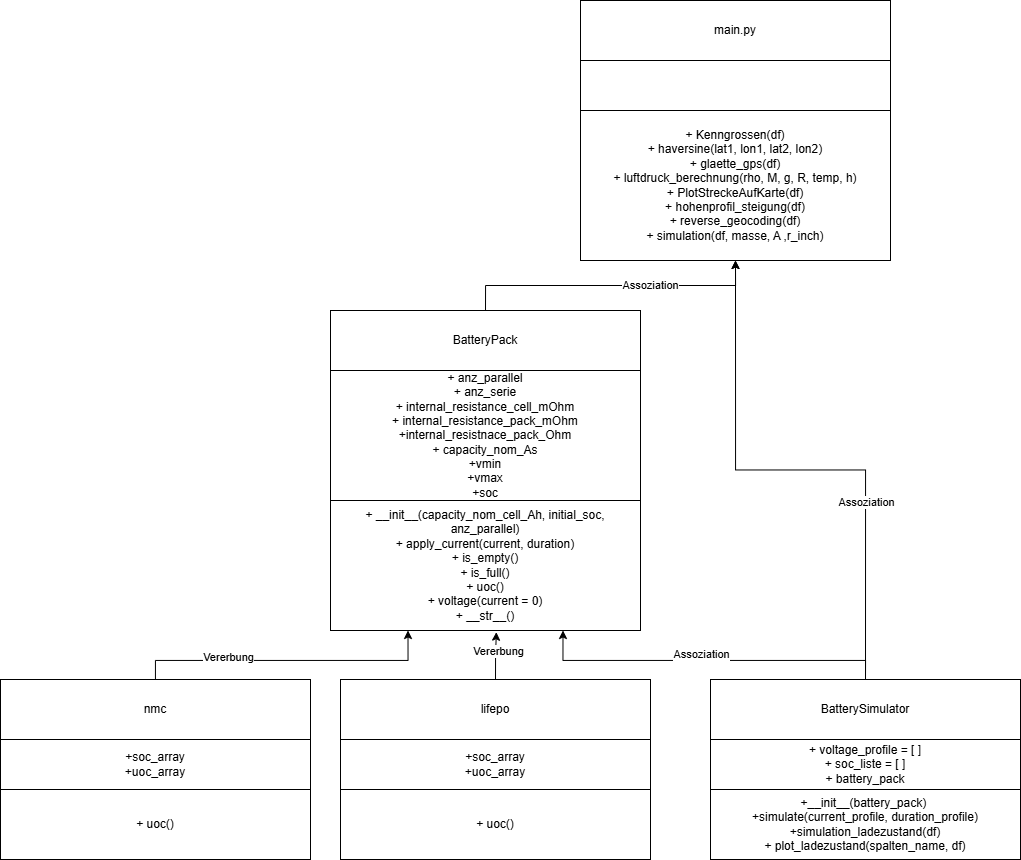

The diagram above was exported from draw.io. Its source (the exported page's mxGraphModel, read from the mxfile embedded in the PNG):
<mxGraphModel dx="1664" dy="914" grid="1" gridSize="10" guides="1" tooltips="1" connect="1" arrows="1" fold="1" page="1" pageScale="1" pageWidth="827" pageHeight="1169" math="0" shadow="0">
  <root>
    <mxCell id="0" />
    <mxCell id="1" parent="0" />
    <mxCell id="o5wwjslccVr2l1CS_AST-1" parent="1" style="rounded=0;whiteSpace=wrap;html=1;" value="&lt;div&gt;+ anz_parallel&lt;/div&gt;&lt;div&gt;+ anz_serie&lt;/div&gt;&lt;div&gt;+ internal_resistance_cell_mOhm&lt;/div&gt;&lt;div&gt;+ internal_resistance_pack_mOhm&lt;/div&gt;&lt;div&gt;+internal_resistnace_pack_Ohm&lt;/div&gt;&lt;div&gt;+ capacity_nom_As&lt;/div&gt;&lt;div&gt;+vmin&lt;/div&gt;&lt;div&gt;+vmax&lt;/div&gt;&lt;div&gt;+soc&lt;/div&gt;" vertex="1">
      <mxGeometry height="130" width="310" x="370" y="525" as="geometry" />
    </mxCell>
    <mxCell id="o5wwjslccVr2l1CS_AST-2" parent="1" style="rounded=0;whiteSpace=wrap;html=1;" value="&lt;div&gt;+ __init__(capacity_nom_cell_Ah, initial_soc, anz_parallel)&lt;/div&gt;+ apply_current(current, duration)&lt;div&gt;+ is_empty()&lt;/div&gt;&lt;div&gt;+ is_full()&lt;/div&gt;&lt;div&gt;+ uoc()&lt;/div&gt;&lt;div&gt;+ voltage(current = 0)&lt;/div&gt;&lt;div&gt;+ __str__()&lt;/div&gt;" vertex="1">
      <mxGeometry height="130" width="310" x="370" y="655" as="geometry" />
    </mxCell>
    <mxCell id="o5wwjslccVr2l1CS_AST-27" edge="1" parent="1" source="o5wwjslccVr2l1CS_AST-4" style="edgeStyle=orthogonalEdgeStyle;rounded=0;orthogonalLoop=1;jettySize=auto;html=1;exitX=0.5;exitY=0;exitDx=0;exitDy=0;entryX=0.5;entryY=1;entryDx=0;entryDy=0;" target="o5wwjslccVr2l1CS_AST-25">
      <mxGeometry relative="1" as="geometry" />
    </mxCell>
    <mxCell id="o5wwjslccVr2l1CS_AST-30" connectable="0" parent="o5wwjslccVr2l1CS_AST-27" style="edgeLabel;html=1;align=center;verticalAlign=middle;resizable=0;points=[];" value="Assoziation" vertex="1">
      <mxGeometry relative="1" x="0.26" y="1" as="geometry">
        <mxPoint as="offset" />
      </mxGeometry>
    </mxCell>
    <mxCell id="o5wwjslccVr2l1CS_AST-4" parent="1" style="rounded=0;whiteSpace=wrap;html=1;" value="BatteryPack" vertex="1">
      <mxGeometry height="60" width="310" x="370" y="465" as="geometry" />
    </mxCell>
    <mxCell id="o5wwjslccVr2l1CS_AST-7" parent="1" style="rounded=0;whiteSpace=wrap;html=1;" value="lifepo" vertex="1">
      <mxGeometry height="60" width="310" x="380" y="834" as="geometry" />
    </mxCell>
    <mxCell id="o5wwjslccVr2l1CS_AST-8" edge="1" parent="1" source="o5wwjslccVr2l1CS_AST-7" style="edgeStyle=orthogonalEdgeStyle;rounded=0;orthogonalLoop=1;jettySize=auto;html=1;exitX=0.5;exitY=0;exitDx=0;exitDy=0;entryX=0.535;entryY=1.013;entryDx=0;entryDy=0;entryPerimeter=0;" target="o5wwjslccVr2l1CS_AST-2">
      <mxGeometry relative="1" as="geometry" />
    </mxCell>
    <mxCell id="o5wwjslccVr2l1CS_AST-18" connectable="0" parent="o5wwjslccVr2l1CS_AST-8" style="edgeLabel;html=1;align=center;verticalAlign=middle;resizable=0;points=[];" value="Vererbung" vertex="1">
      <mxGeometry relative="1" x="0.2145" y="-2" as="geometry">
        <mxPoint as="offset" />
      </mxGeometry>
    </mxCell>
    <mxCell id="o5wwjslccVr2l1CS_AST-9" parent="1" style="rounded=0;whiteSpace=wrap;html=1;" value="+soc_array&lt;div&gt;+uoc_array&lt;/div&gt;" vertex="1">
      <mxGeometry height="50" width="310" x="380" y="894" as="geometry" />
    </mxCell>
    <mxCell id="o5wwjslccVr2l1CS_AST-10" parent="1" style="rounded=0;whiteSpace=wrap;html=1;" value="&lt;div&gt;&lt;br&gt;&lt;/div&gt;&lt;div&gt;+ uoc()&lt;/div&gt;&lt;div&gt;&lt;br&gt;&lt;/div&gt;" vertex="1">
      <mxGeometry height="70" width="310" x="380" y="944" as="geometry" />
    </mxCell>
    <mxCell id="o5wwjslccVr2l1CS_AST-11" parent="1" style="rounded=0;whiteSpace=wrap;html=1;" value="&lt;div&gt;+__init__(battery_pack)&amp;nbsp;&lt;/div&gt;&lt;div&gt;+simulate(current_profile, duration_profile)&lt;/div&gt;&lt;div&gt;+simulation_ladezustand(df)&lt;/div&gt;&lt;div&gt;+ plot_ladezustand(spalten_name, df)&lt;/div&gt;" vertex="1">
      <mxGeometry height="70" width="310" x="750" y="944" as="geometry" />
    </mxCell>
    <mxCell id="o5wwjslccVr2l1CS_AST-12" parent="1" style="rounded=0;whiteSpace=wrap;html=1;" value="+ voltage_profile = [ ]&lt;br&gt;+ soc_liste = [ ]&lt;br&gt;&lt;div&gt;+ battery_pack&lt;/div&gt;" vertex="1">
      <mxGeometry height="50" width="310" x="750" y="894" as="geometry" />
    </mxCell>
    <mxCell id="o5wwjslccVr2l1CS_AST-13" edge="1" parent="1" source="o5wwjslccVr2l1CS_AST-14" style="edgeStyle=orthogonalEdgeStyle;rounded=0;orthogonalLoop=1;jettySize=auto;html=1;exitX=0.5;exitY=0;exitDx=0;exitDy=0;entryX=0.75;entryY=1;entryDx=0;entryDy=0;" target="o5wwjslccVr2l1CS_AST-2">
      <mxGeometry relative="1" as="geometry">
        <Array as="points">
          <mxPoint x="905" y="815" />
          <mxPoint x="603" y="815" />
        </Array>
      </mxGeometry>
    </mxCell>
    <mxCell id="o5wwjslccVr2l1CS_AST-31" connectable="0" parent="o5wwjslccVr2l1CS_AST-13" style="edgeLabel;html=1;align=center;verticalAlign=middle;resizable=0;points=[];" value="Assoziation" vertex="1">
      <mxGeometry relative="1" x="0.0428" y="-7" as="geometry">
        <mxPoint as="offset" />
      </mxGeometry>
    </mxCell>
    <mxCell id="o5wwjslccVr2l1CS_AST-28" edge="1" parent="1" source="o5wwjslccVr2l1CS_AST-14" style="edgeStyle=orthogonalEdgeStyle;rounded=0;orthogonalLoop=1;jettySize=auto;html=1;exitX=0.5;exitY=0;exitDx=0;exitDy=0;entryX=0.5;entryY=1;entryDx=0;entryDy=0;" target="o5wwjslccVr2l1CS_AST-25">
      <mxGeometry relative="1" as="geometry" />
    </mxCell>
    <mxCell id="o5wwjslccVr2l1CS_AST-29" connectable="0" parent="o5wwjslccVr2l1CS_AST-28" style="edgeLabel;html=1;align=center;verticalAlign=middle;resizable=0;points=[];" value="Assoziation" vertex="1">
      <mxGeometry relative="1" x="-0.3516" as="geometry">
        <mxPoint as="offset" />
      </mxGeometry>
    </mxCell>
    <mxCell id="o5wwjslccVr2l1CS_AST-14" parent="1" style="rounded=0;whiteSpace=wrap;html=1;" value="BatterySimulator" vertex="1">
      <mxGeometry height="60" width="310" x="750" y="834" as="geometry" />
    </mxCell>
    <mxCell id="o5wwjslccVr2l1CS_AST-22" edge="1" parent="1" source="o5wwjslccVr2l1CS_AST-19" style="edgeStyle=orthogonalEdgeStyle;rounded=0;orthogonalLoop=1;jettySize=auto;html=1;entryX=0.25;entryY=1;entryDx=0;entryDy=0;" target="o5wwjslccVr2l1CS_AST-2">
      <mxGeometry relative="1" as="geometry">
        <Array as="points">
          <mxPoint x="195" y="815" />
          <mxPoint x="447" y="815" />
        </Array>
      </mxGeometry>
    </mxCell>
    <mxCell id="o5wwjslccVr2l1CS_AST-23" connectable="0" parent="o5wwjslccVr2l1CS_AST-22" style="edgeLabel;html=1;align=center;verticalAlign=middle;resizable=0;points=[];" value="Vererbung" vertex="1">
      <mxGeometry relative="1" x="-0.3883" y="4" as="geometry">
        <mxPoint as="offset" />
      </mxGeometry>
    </mxCell>
    <mxCell id="o5wwjslccVr2l1CS_AST-19" parent="1" style="rounded=0;whiteSpace=wrap;html=1;" value="nmc" vertex="1">
      <mxGeometry height="60" width="310" x="40" y="834" as="geometry" />
    </mxCell>
    <mxCell id="o5wwjslccVr2l1CS_AST-20" parent="1" style="rounded=0;whiteSpace=wrap;html=1;" value="+soc_array&lt;div&gt;+uoc_array&lt;/div&gt;" vertex="1">
      <mxGeometry height="50" width="310" x="40" y="894" as="geometry" />
    </mxCell>
    <mxCell id="o5wwjslccVr2l1CS_AST-21" parent="1" style="rounded=0;whiteSpace=wrap;html=1;" value="&lt;div&gt;&lt;br&gt;&lt;/div&gt;&lt;div&gt;+ uoc()&lt;/div&gt;&lt;div&gt;&lt;br&gt;&lt;/div&gt;" vertex="1">
      <mxGeometry height="70" width="310" x="40" y="944" as="geometry" />
    </mxCell>
    <mxCell id="o5wwjslccVr2l1CS_AST-24" parent="1" style="rounded=0;whiteSpace=wrap;html=1;" value="" vertex="1">
      <mxGeometry height="50" width="310" x="620" y="215" as="geometry" />
    </mxCell>
    <mxCell id="o5wwjslccVr2l1CS_AST-25" parent="1" style="rounded=0;whiteSpace=wrap;html=1;" value="&lt;div&gt;+ Kenngrossen(df)&lt;/div&gt;&lt;div&gt;+ haversine(lat1, lon1, lat2, lon2)&lt;/div&gt;&lt;div&gt;+ glaette_gps(df)&lt;/div&gt;&lt;div&gt;+ luftdruck_berechnung(rho, M, g, R, temp, h)&lt;/div&gt;&lt;div&gt;+ PlotStreckeAufKarte(df)&lt;/div&gt;&lt;div&gt;+ hohenprofil_steigung(df)&lt;/div&gt;&lt;div&gt;+ reverse_geocoding(df)&lt;/div&gt;&lt;div&gt;+ simulation(df, masse, A ,r_inch)&lt;/div&gt;" vertex="1">
      <mxGeometry height="150" width="310" x="620" y="265" as="geometry" />
    </mxCell>
    <mxCell id="o5wwjslccVr2l1CS_AST-26" parent="1" style="rounded=0;whiteSpace=wrap;html=1;" value="main.py" vertex="1">
      <mxGeometry height="60" width="310" x="620" y="155" as="geometry" />
    </mxCell>
  </root>
</mxGraphModel>